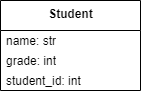

The diagram above was exported from draw.io. Its source (the exported page's mxGraphModel, read from the mxfile embedded in the PNG):
<mxGraphModel dx="262" dy="178" grid="1" gridSize="10" guides="1" tooltips="1" connect="1" arrows="1" fold="1" page="1" pageScale="1" pageWidth="850" pageHeight="1100" math="0" shadow="0">
  <root>
    <mxCell id="0" />
    <mxCell id="1" parent="0" />
    <mxCell id="C6LEGpgbxGFZC3FAOQZO-1" value="&lt;b&gt;Student&lt;/b&gt;" style="swimlane;fontStyle=0;align=center;verticalAlign=top;childLayout=stackLayout;horizontal=1;startSize=30;horizontalStack=0;resizeParent=1;resizeParentMax=0;resizeLast=0;collapsible=0;marginBottom=0;html=1;" vertex="1" parent="1">
      <mxGeometry x="240" y="190" width="140" height="90" as="geometry" />
    </mxCell>
    <mxCell id="C6LEGpgbxGFZC3FAOQZO-3" value="name: str" style="text;html=1;strokeColor=none;fillColor=none;align=left;verticalAlign=middle;spacingLeft=4;spacingRight=4;overflow=hidden;rotatable=0;points=[[0,0.5],[1,0.5]];portConstraint=eastwest;" vertex="1" parent="C6LEGpgbxGFZC3FAOQZO-1">
      <mxGeometry y="30" width="140" height="20" as="geometry" />
    </mxCell>
    <mxCell id="C6LEGpgbxGFZC3FAOQZO-9" value="grade: int" style="text;html=1;strokeColor=none;fillColor=none;align=left;verticalAlign=middle;spacingLeft=4;spacingRight=4;overflow=hidden;rotatable=0;points=[[0,0.5],[1,0.5]];portConstraint=eastwest;" vertex="1" parent="C6LEGpgbxGFZC3FAOQZO-1">
      <mxGeometry y="50" width="140" height="20" as="geometry" />
    </mxCell>
    <mxCell id="C6LEGpgbxGFZC3FAOQZO-10" value="student_id: int" style="text;html=1;strokeColor=none;fillColor=none;align=left;verticalAlign=middle;spacingLeft=4;spacingRight=4;overflow=hidden;rotatable=0;points=[[0,0.5],[1,0.5]];portConstraint=eastwest;" vertex="1" parent="C6LEGpgbxGFZC3FAOQZO-1">
      <mxGeometry y="70" width="140" height="20" as="geometry" />
    </mxCell>
  </root>
</mxGraphModel>